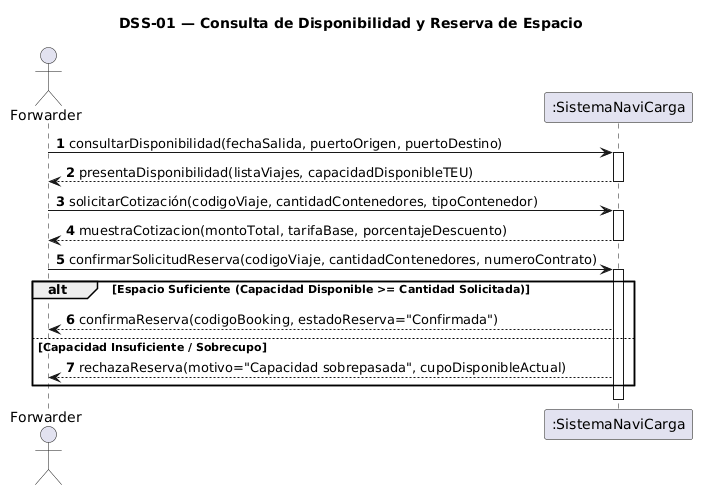

The diagram above was rendered by PlantUML. Its source (embedded in the PNG):
@startuml
autonumber
actor Forwarder
participant ":SistemaNaviCarga" as Sistema

title DSS-01 — Consulta de Disponibilidad y Reserva de Espacio

Forwarder -> Sistema: consultarDisponibilidad(fechaSalida, puertoOrigen, puertoDestino)
activate Sistema
Sistema --> Forwarder: presentaDisponibilidad(listaViajes, capacidadDisponibleTEU)
deactivate Sistema

Forwarder -> Sistema: solicitarCotización(codigoViaje, cantidadContenedores, tipoContenedor)
activate Sistema
Sistema --> Forwarder: muestraCotizacion(montoTotal, tarifaBase, porcentajeDescuento)
deactivate Sistema

Forwarder -> Sistema: confirmarSolicitudReserva(codigoViaje, cantidadContenedores, numeroContrato)
activate Sistema

alt Espacio Suficiente (Capacidad Disponible >= Cantidad Solicitada)
    Sistema --> Forwarder: confirmaReserva(codigoBooking, estadoReserva="Confirmada")
else Capacidad Insuficiente / Sobrecupo
    Sistema --> Forwarder: rechazaReserva(motivo="Capacidad sobrepasada", cupoDisponibleActual)
end
deactivate Sistema
@enduml